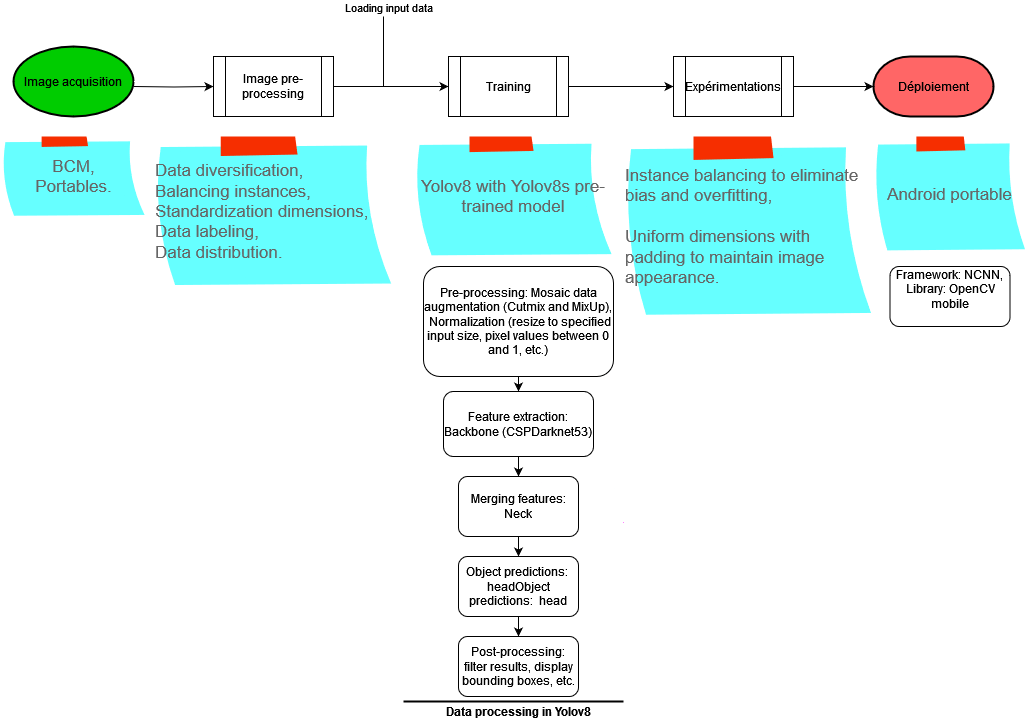

The diagram above was exported from draw.io. Its source (the exported page's mxGraphModel, read from the mxfile embedded in the PNG):
<mxGraphModel dx="1050" dy="605" grid="1" gridSize="10" guides="1" tooltips="1" connect="1" arrows="1" fold="1" page="1" pageScale="1" pageWidth="827" pageHeight="1169" math="0" shadow="0">
  <root>
    <mxCell id="0" />
    <mxCell id="1" parent="0" />
    <object label="" id="8djCQOJU1no2FGQg3kxT-107">
      <mxCell style="strokeColor=none;shadow=0;gradientColor=none;fontSize=11;align=left;spacing=10;fontColor=#;9E9E9E;verticalAlign=top;spacingTop=100;whiteSpace=wrap;html=1;" parent="1" vertex="1">
        <mxGeometry x="430" y="320" width="220" height="470" as="geometry" />
      </mxCell>
    </object>
    <mxCell id="8djCQOJU1no2FGQg3kxT-3" value="" style="edgeStyle=orthogonalEdgeStyle;rounded=0;orthogonalLoop=1;jettySize=auto;html=1;fillColor=#66FFFF;" parent="1" target="8djCQOJU1no2FGQg3kxT-2" edge="1">
      <mxGeometry relative="1" as="geometry">
        <mxPoint x="160" y="150" as="sourcePoint" />
      </mxGeometry>
    </mxCell>
    <mxCell id="8djCQOJU1no2FGQg3kxT-5" value="" style="edgeStyle=orthogonalEdgeStyle;rounded=0;orthogonalLoop=1;jettySize=auto;html=1;fillColor=#66FFFF;" parent="1" source="8djCQOJU1no2FGQg3kxT-2" target="8djCQOJU1no2FGQg3kxT-4" edge="1">
      <mxGeometry relative="1" as="geometry" />
    </mxCell>
    <mxCell id="8djCQOJU1no2FGQg3kxT-103" value="Loading input data" style="edgeLabel;html=1;align=center;verticalAlign=middle;resizable=0;points=[];" parent="8djCQOJU1no2FGQg3kxT-5" vertex="1" connectable="0">
      <mxGeometry x="0.0087" y="-4" relative="1" as="geometry">
        <mxPoint x="-4" y="-84" as="offset" />
      </mxGeometry>
    </mxCell>
    <mxCell id="8djCQOJU1no2FGQg3kxT-2" value="Image pre-processing" style="shape=process;whiteSpace=wrap;html=1;backgroundOutline=1;fillColor=#FFFFFF;fontColor=#000000;" parent="1" vertex="1">
      <mxGeometry x="240" y="120" width="120" height="60" as="geometry" />
    </mxCell>
    <mxCell id="8djCQOJU1no2FGQg3kxT-7" value="" style="edgeStyle=orthogonalEdgeStyle;rounded=0;orthogonalLoop=1;jettySize=auto;html=1;fillColor=#66FFFF;" parent="1" source="8djCQOJU1no2FGQg3kxT-4" target="8djCQOJU1no2FGQg3kxT-6" edge="1">
      <mxGeometry relative="1" as="geometry" />
    </mxCell>
    <mxCell id="8djCQOJU1no2FGQg3kxT-4" value="Training" style="shape=process;whiteSpace=wrap;html=1;backgroundOutline=1;fillColor=#FFFFFF;fontColor=#000000;" parent="1" vertex="1">
      <mxGeometry x="475" y="120" width="120" height="60" as="geometry" />
    </mxCell>
    <mxCell id="8djCQOJU1no2FGQg3kxT-11" value="" style="edgeStyle=orthogonalEdgeStyle;rounded=0;orthogonalLoop=1;jettySize=auto;html=1;fillColor=#66FFFF;" parent="1" source="8djCQOJU1no2FGQg3kxT-6" edge="1">
      <mxGeometry relative="1" as="geometry">
        <mxPoint x="900" y="150" as="targetPoint" />
      </mxGeometry>
    </mxCell>
    <mxCell id="8djCQOJU1no2FGQg3kxT-6" value="Expérimentations" style="shape=process;whiteSpace=wrap;html=1;backgroundOutline=1;fillColor=#FFFFFF;fontColor=#000000;" parent="1" vertex="1">
      <mxGeometry x="700" y="120" width="120" height="60" as="geometry" />
    </mxCell>
    <mxCell id="8djCQOJU1no2FGQg3kxT-66" value="" style="edgeStyle=orthogonalEdgeStyle;rounded=0;orthogonalLoop=1;jettySize=auto;html=1;" parent="1" source="8djCQOJU1no2FGQg3kxT-23" target="8djCQOJU1no2FGQg3kxT-25" edge="1">
      <mxGeometry relative="1" as="geometry" />
    </mxCell>
    <mxCell id="8djCQOJU1no2FGQg3kxT-23" value="Pre-processing: Mosaic data augmentation (Cutmix and MixUp), &lt;br&gt;&amp;nbsp;Normalization (resize to specified input size, pixel values between 0 and 1, etc.) " style="rounded=1;whiteSpace=wrap;html=1;" parent="1" vertex="1">
      <mxGeometry x="450" y="330" width="190" height="110" as="geometry" />
    </mxCell>
    <mxCell id="8djCQOJU1no2FGQg3kxT-67" value="" style="edgeStyle=orthogonalEdgeStyle;rounded=0;orthogonalLoop=1;jettySize=auto;html=1;" parent="1" source="8djCQOJU1no2FGQg3kxT-25" target="8djCQOJU1no2FGQg3kxT-27" edge="1">
      <mxGeometry relative="1" as="geometry" />
    </mxCell>
    <mxCell id="8djCQOJU1no2FGQg3kxT-25" value="Feature extraction: Backbone (CSPDarknet53)" style="rounded=1;whiteSpace=wrap;html=1;" parent="1" vertex="1">
      <mxGeometry x="470" y="455" width="150" height="65" as="geometry" />
    </mxCell>
    <mxCell id="8djCQOJU1no2FGQg3kxT-30" value="" style="edgeStyle=orthogonalEdgeStyle;rounded=0;orthogonalLoop=1;jettySize=auto;html=1;" parent="1" source="8djCQOJU1no2FGQg3kxT-27" edge="1">
      <mxGeometry relative="1" as="geometry">
        <mxPoint x="545" y="620" as="targetPoint" />
      </mxGeometry>
    </mxCell>
    <mxCell id="8djCQOJU1no2FGQg3kxT-27" value="Merging features: Neck" style="rounded=1;whiteSpace=wrap;html=1;" parent="1" vertex="1">
      <mxGeometry x="485" y="540" width="120" height="60" as="geometry" />
    </mxCell>
    <mxCell id="8djCQOJU1no2FGQg3kxT-32" value="" style="edgeStyle=orthogonalEdgeStyle;rounded=0;orthogonalLoop=1;jettySize=auto;html=1;" parent="1" source="8djCQOJU1no2FGQg3kxT-29" target="8djCQOJU1no2FGQg3kxT-31" edge="1">
      <mxGeometry relative="1" as="geometry" />
    </mxCell>
    <mxCell id="8djCQOJU1no2FGQg3kxT-29" value="Object predictions:&amp;nbsp; headObject predictions:&amp;nbsp; head" style="rounded=1;whiteSpace=wrap;html=1;" parent="1" vertex="1">
      <mxGeometry x="485" y="620" width="120" height="60" as="geometry" />
    </mxCell>
    <mxCell id="8djCQOJU1no2FGQg3kxT-31" value="Post-processing: filter results, display bounding boxes, etc." style="rounded=1;whiteSpace=wrap;html=1;" parent="1" vertex="1">
      <mxGeometry x="485" y="700" width="120" height="60" as="geometry" />
    </mxCell>
    <mxCell id="8djCQOJU1no2FGQg3kxT-41" value="Framework: NCNN,&lt;br&gt;Library: OpenCV mobile&lt;div&gt;&lt;br/&gt;&lt;/div&gt;" style="rounded=1;whiteSpace=wrap;html=1;" parent="1" vertex="1">
      <mxGeometry x="916.5" y="330" width="120" height="60" as="geometry" />
    </mxCell>
    <mxCell id="8djCQOJU1no2FGQg3kxT-43" value="Image acquisition" style="strokeWidth=2;html=1;shape=mxgraph.flowchart.start_1;whiteSpace=wrap;fillColor=#00CC00;" parent="1" vertex="1">
      <mxGeometry x="40" y="110" width="120" height="70" as="geometry" />
    </mxCell>
    <mxCell id="8djCQOJU1no2FGQg3kxT-44" value="Déploiement" style="strokeWidth=2;html=1;shape=mxgraph.flowchart.terminator;whiteSpace=wrap;fillColor=#FF6666;" parent="1" vertex="1">
      <mxGeometry x="900" y="120" width="120" height="60" as="geometry" />
    </mxCell>
    <mxCell id="8djCQOJU1no2FGQg3kxT-69" value="&lt;div align=&quot;left&quot;&gt;Data diversification,&lt;br&gt;Balancing instances,&lt;br&gt;Standardization dimensions,&lt;br&gt;Data labeling,&amp;nbsp;&lt;/div&gt;&lt;div align=&quot;left&quot;&gt;Data distribution.&lt;/div&gt;" style="strokeWidth=1;shadow=0;dashed=0;align=left;html=1;shape=mxgraph.mockup.text.stickyNote2;fontColor=#666666;mainText=;fontSize=17;whiteSpace=wrap;fillColor=#66FFFF;strokeColor=#F62E00;" parent="1" vertex="1">
      <mxGeometry x="180" y="200" width="240" height="150" as="geometry" />
    </mxCell>
    <mxCell id="8djCQOJU1no2FGQg3kxT-71" value="Yolov8 with Yolov8s pre-trained model" style="strokeWidth=1;shadow=0;dashed=0;align=center;html=1;shape=mxgraph.mockup.text.stickyNote2;fontColor=#666666;mainText=;fontSize=17;whiteSpace=wrap;fillColor=#66FFFF;strokeColor=#F62E00;" parent="1" vertex="1">
      <mxGeometry x="440" y="200" width="200" height="120" as="geometry" />
    </mxCell>
    <mxCell id="8djCQOJU1no2FGQg3kxT-72" value="&lt;div align=&quot;left&quot;&gt;Instance balancing to eliminate bias and overfitting,&lt;/div&gt;&lt;div align=&quot;left&quot;&gt;&lt;br&gt;&lt;/div&gt;&lt;div align=&quot;left&quot;&gt;Uniform dimensions with padding to maintain image appearance.&lt;/div&gt;" style="strokeWidth=1;shadow=0;dashed=0;align=left;html=1;shape=mxgraph.mockup.text.stickyNote2;fontColor=#666666;mainText=;fontSize=17;whiteSpace=wrap;fillColor=#66FFFF;strokeColor=#F62E00;" parent="1" vertex="1">
      <mxGeometry x="650" y="200" width="250" height="180" as="geometry" />
    </mxCell>
    <mxCell id="8djCQOJU1no2FGQg3kxT-75" value="BCM,&lt;br&gt;Portables." style="strokeWidth=1;shadow=0;dashed=0;align=center;html=1;shape=mxgraph.mockup.text.stickyNote2;fontColor=#666666;mainText=;fontSize=17;whiteSpace=wrap;fillColor=#66FFFF;strokeColor=#F62E00;" parent="1" vertex="1">
      <mxGeometry x="27.5" y="200" width="145" height="80" as="geometry" />
    </mxCell>
    <mxCell id="8djCQOJU1no2FGQg3kxT-88" value="Android portable" style="strokeWidth=1;shadow=0;dashed=0;align=center;html=1;shape=mxgraph.mockup.text.stickyNote2;fontColor=#666666;mainText=;fontSize=17;whiteSpace=wrap;fillColor=#66FFFF;strokeColor=#F62E00;" parent="1" vertex="1">
      <mxGeometry x="900" y="200" width="153" height="115" as="geometry" />
    </mxCell>
    <mxCell id="8djCQOJU1no2FGQg3kxT-106" value="" style="endArrow=none;html=1;rounded=0;" parent="1" edge="1">
      <mxGeometry relative="1" as="geometry">
        <mxPoint x="410" y="80" as="sourcePoint" />
        <mxPoint x="410" y="150" as="targetPoint" />
      </mxGeometry>
    </mxCell>
    <mxCell id="8djCQOJU1no2FGQg3kxT-108" value="" style="line;strokeWidth=2;html=1;" parent="1" vertex="1">
      <mxGeometry x="430" y="760" width="220" height="10" as="geometry" />
    </mxCell>
    <mxCell id="8djCQOJU1no2FGQg3kxT-109" value="&lt;b&gt;Data processing in Yolov8&lt;/b&gt;" style="text;html=1;align=center;verticalAlign=middle;resizable=0;points=[];autosize=1;strokeColor=none;fillColor=none;" parent="1" vertex="1">
      <mxGeometry x="460" y="760" width="170" height="30" as="geometry" />
    </mxCell>
  </root>
</mxGraphModel>